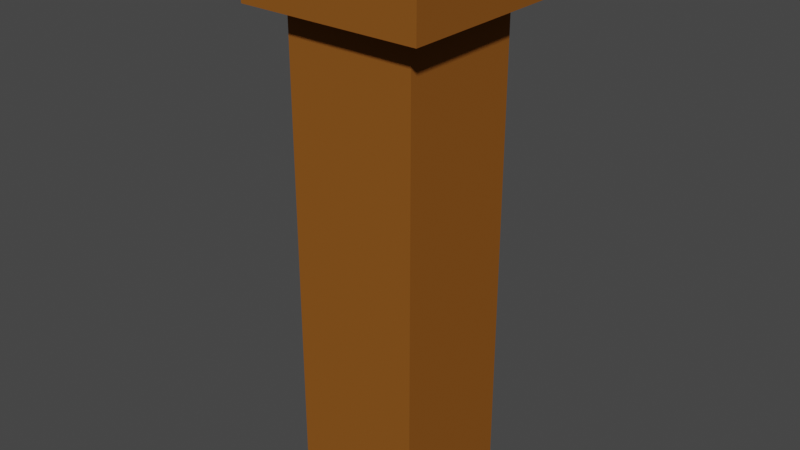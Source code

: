 # Source: torch.blend  (saved by Blender 2.92.15; exported with 4.5.12 LTS)
import bpy
from mathutils import Matrix  # noqa: F401  (used for matrix-valued properties, if any)

bpy.ops.wm.read_factory_settings(use_empty=True)
scene = bpy.context.scene
scene.name = 'Scene'

# ---- collections
col_collection = bpy.data.collections.new('Collection'); scene.collection.children.link(col_collection)

# ---- materials (node trees are filled in below, after node groups)
mat_light = bpy.data.materials.new('light')
mat_light.use_transparent_shadow = False
mat_light.diffuse_color = (0.8, 0.07514, 0.0, 1.0)
mat_material_003 = bpy.data.materials.new('Material.003')
mat_material_003.use_transparent_shadow = False
mat_material_003.diffuse_color = (0.8, 0.643, 0.0, 1.0)
mat_stick_001 = bpy.data.materials.new('stick.001')
mat_stick_001.use_transparent_shadow = False
mat_stick_001.diffuse_color = (0.2582, 0.09084, 0.01521, 1.0)

# ---- material node trees

# ---- world
world_world = bpy.data.worlds.new('World'); scene.world = world_world
world_world.use_nodes = True; world_world.node_tree.nodes.clear()
_N = world_world.node_tree.nodes; _L = world_world.node_tree.links
n0 = _N.new('ShaderNodeOutputWorld'); n0.name = 'World Output'; n0.location = (300, 300)
n1 = _N.new('ShaderNodeBackground'); n1.name = 'Background'; n1.location = (10, 300)
n1.inputs[0].default_value = (0.05088, 0.05088, 0.05088, 1.0)
_L.new(n1.outputs[0], n0.inputs[0])
n0.is_active_output = True
world_world.color = (0.05088, 0.05088, 0.05088)
world_world.use_sun_shadow = False
world_world.sun_shadow_jitter_overblur = 0.0

# ---- meshes
me_cube_002 = bpy.data.meshes.new('Cube.002')
me_cube_002.from_pydata([(0.408, 0.4014, 1.939), (0.408, 0.4014, 1.739), (0.408, -0.3986, 1.939), (0.408, -0.3986, 1.739), (-0.392, 0.4014, 1.939), (-0.392, 0.4014, 1.739), (-0.392, -0.3986, 1.939), (-0.392, -0.3986, 1.739), (0.4998, 0.5, 1.632), (0.4998, 0.5, -2.368), (0.4998, -0.5, 1.632), (0.4998, -0.5, -2.368), (-0.5002, 0.5, 1.632), (-0.5002, 0.5, -2.368), (-0.5002, -0.5, 1.632), (-0.5002, -0.5, -2.368), (0.6998, 0.7, 1.777), (0.6998, 0.7, 1.377), (0.6998, -0.7, 1.777), (0.6998, -0.7, 1.377), (-0.7002, 0.7, 1.777), (-0.7002, 0.7, 1.377), (-0.7002, -0.7, 1.777), (-0.7002, -0.7, 1.377)], [], [(0, 4, 6, 2), (3, 2, 6, 7), (7, 6, 4, 5), (5, 1, 3, 7), (1, 0, 2, 3), (5, 4, 0, 1), (8, 12, 14, 10), (11, 10, 14, 15), (15, 14, 12, 13), (13, 9, 11, 15), (9, 8, 10, 11), (13, 12, 8, 9), (16, 20, 22, 18), (19, 18, 22, 23), (23, 22, 20, 21), (21, 17, 19, 23), (17, 16, 18, 19), (21, 20, 16, 17)])
me_cube_002.polygons.foreach_set('material_index', [0, 0, 0, 0, 0, 0, 2, 2, 2, 2, 2, 2, 2, 2, 2, 2, 2, 2])
_uv = me_cube_002.uv_layers.new(name='UVMap')
_uv.uv.foreach_set('vector', [0.625, 0.5, 0.875, 0.5, 0.875, 0.75, 0.625, 0.75, 0.375, 0.75, 0.625, 0.75, 0.625, 1.0, 0.375, 1.0, 0.375, 0.0, 0.625, 0.0, 0.625, 0.25, 0.375, 0.25, 0.125, 0.5, 0.375, 0.5, 0.375, 0.75, 0.125, 0.75, 0.375, 0.5, 0.625, 0.5, 0.625, 0.75, 0.375, 0.75, 0.375, 0.25, 0.625, 0.25, 0.625, 0.5, 0.375, 0.5, 0.625, 0.5, 0.875, 0.5, 0.875, 0.75, 0.625, 0.75, 0.375, 0.75, 0.625, 0.75, 0.625, 1.0, 0.375, 1.0, 0.375, 0.0, 0.625, 0.0, 0.625, 0.25, 0.375, 0.25, 0.125, 0.5, 0.375, 0.5, 0.375, 0.75, 0.125, 0.75, 0.375, 0.5, 0.625, 0.5, 0.625, 0.75, 0.375, 0.75, 0.375, 0.25, 0.625, 0.25, 0.625, 0.5, 0.375, 0.5, 0.625, 0.5, 0.875, 0.5, 0.875, 0.75, 0.625, 0.75, 0.375, 0.75, 0.625, 0.75, 0.625, 1.0, 0.375, 1.0, 0.375, 0.0, 0.625, 0.0, 0.625, 0.25, 0.375, 0.25, 0.125, 0.5, 0.375, 0.5, 0.375, 0.75, 0.125, 0.75, 0.375, 0.5, 0.625, 0.5, 0.625, 0.75, 0.375, 0.75, 0.375, 0.25, 0.625, 0.25, 0.625, 0.5, 0.375, 0.5])
me_cube_002.materials.append(mat_light)
me_cube_002.materials.append(mat_material_003)
me_cube_002.materials.append(mat_stick_001)
me_cube_002.materials.append(None)
me_cube_002.use_remesh_preserve_volume = False
me_cube_002.use_remesh_preserve_attributes = False
me_cube_002.use_mirror_vertex_groups = False
me_cube_002.update()

# ---- objects
ob_cube_002 = bpy.data.objects.new('Cube.002', me_cube_002)

# ---- transforms, parenting, visibility, modifiers, constraints
ob_cube_002.location = (0.0002151, 3.786e-05, 0.368)
ob_cube_002.lock_rotations_4d = False
ob_cube_002.empty_display_type = 'ARROWS'
ob_cube_002.lineart.crease_threshold = 0.0

# ---- collection membership
col_collection.objects.link(ob_cube_002)

# ---- scene / render settings (as saved in the file)
scene.frame_start = 1; scene.frame_end = 250; scene.frame_set(1)
scene.render.engine = 'BLENDER_EEVEE_NEXT'
scene.cycles.use_denoising = False
scene.cycles.samples = 128
scene.cycles.sampling_pattern = 'TABULATED_SOBOL'
scene.cycles.use_adaptive_sampling = False
scene.cycles.use_light_tree = False
scene.view_settings.view_transform = 'Filmic'
bpy.context.view_layer.update()

# ---- added for rendering (the .blend has no active camera and no usable light): camera, sun
cam_auto = bpy.data.cameras.new('AutoCamera')
cam_auto.lens = 50.0
cam_auto.sensor_width = 36.0
cam_auto.clip_end = 1000.0
ob_auto_camera = bpy.data.objects.new('AutoCamera', cam_auto)
scene.collection.objects.link(ob_auto_camera)
ob_auto_camera.location = (4.38614, -5.26337, 3.6626)
ob_auto_camera.rotation_euler = (1.09748, -7.21219e-08, 0.694738)
scene.camera = ob_auto_camera
light_auto_sun = bpy.data.lights.new('AutoSun', 'SUN')
light_auto_sun.energy = 3.0
light_auto_sun.angle = 0.0523599
ob_auto_sun = bpy.data.objects.new('AutoSun', light_auto_sun)
scene.collection.objects.link(ob_auto_sun)
ob_auto_sun.rotation_euler = (0.872665, 0.174533, 0.523599)
bpy.context.view_layer.update()
